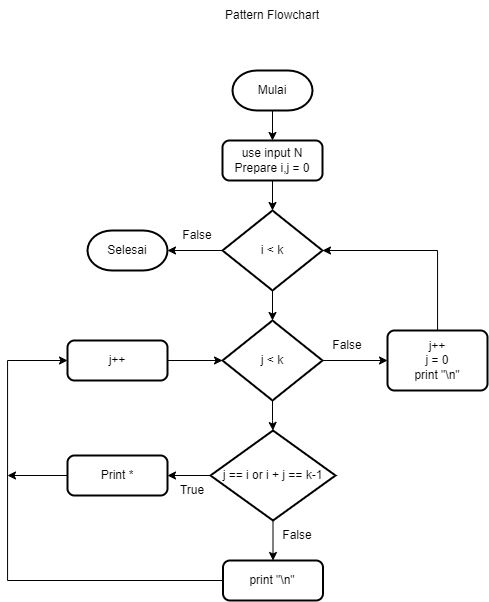

The diagram above was exported from draw.io. Its source (the exported page's mxGraphModel, read from the mxfile embedded in the PNG):
<mxGraphModel dx="1221" dy="634" grid="1" gridSize="10" guides="1" tooltips="1" connect="1" arrows="1" fold="1" page="1" pageScale="1" pageWidth="850" pageHeight="1100" math="0" shadow="0">
  <root>
    <mxCell id="0" />
    <mxCell id="1" parent="0" />
    <mxCell id="C3DrOdnVR3lbuQQEbkme-1" value="Pattern Flowchart" style="text;html=1;strokeColor=none;fillColor=none;align=center;verticalAlign=middle;whiteSpace=wrap;rounded=0;" vertex="1" parent="1">
      <mxGeometry x="370" y="40" width="110" height="30" as="geometry" />
    </mxCell>
    <mxCell id="C3DrOdnVR3lbuQQEbkme-12" style="edgeStyle=orthogonalEdgeStyle;rounded=0;orthogonalLoop=1;jettySize=auto;html=1;entryX=0.5;entryY=0;entryDx=0;entryDy=0;" edge="1" parent="1" source="C3DrOdnVR3lbuQQEbkme-2" target="C3DrOdnVR3lbuQQEbkme-3">
      <mxGeometry relative="1" as="geometry" />
    </mxCell>
    <mxCell id="C3DrOdnVR3lbuQQEbkme-2" value="Mulai" style="strokeWidth=2;html=1;shape=mxgraph.flowchart.terminator;whiteSpace=wrap;" vertex="1" parent="1">
      <mxGeometry x="385" y="110" width="80" height="40" as="geometry" />
    </mxCell>
    <mxCell id="C3DrOdnVR3lbuQQEbkme-13" style="edgeStyle=orthogonalEdgeStyle;rounded=0;orthogonalLoop=1;jettySize=auto;html=1;entryX=0.5;entryY=0;entryDx=0;entryDy=0;entryPerimeter=0;" edge="1" parent="1" source="C3DrOdnVR3lbuQQEbkme-3" target="C3DrOdnVR3lbuQQEbkme-9">
      <mxGeometry relative="1" as="geometry" />
    </mxCell>
    <mxCell id="C3DrOdnVR3lbuQQEbkme-3" value="use input N&lt;br&gt;Prepare i,j = 0" style="rounded=1;whiteSpace=wrap;html=1;absoluteArcSize=1;arcSize=14;strokeWidth=2;" vertex="1" parent="1">
      <mxGeometry x="375" y="180" width="100" height="40" as="geometry" />
    </mxCell>
    <mxCell id="C3DrOdnVR3lbuQQEbkme-17" style="edgeStyle=orthogonalEdgeStyle;rounded=0;orthogonalLoop=1;jettySize=auto;html=1;entryX=1;entryY=0.5;entryDx=0;entryDy=0;entryPerimeter=0;" edge="1" parent="1" source="C3DrOdnVR3lbuQQEbkme-5" target="C3DrOdnVR3lbuQQEbkme-9">
      <mxGeometry relative="1" as="geometry">
        <mxPoint x="590.0000000000002" y="280" as="targetPoint" />
        <Array as="points">
          <mxPoint x="590" y="290" />
        </Array>
      </mxGeometry>
    </mxCell>
    <mxCell id="C3DrOdnVR3lbuQQEbkme-5" value="j++&lt;br&gt;j = 0&lt;br&gt;print &quot;\n&quot;" style="rounded=1;whiteSpace=wrap;html=1;absoluteArcSize=1;arcSize=14;strokeWidth=2;" vertex="1" parent="1">
      <mxGeometry x="540" y="370" width="100" height="60" as="geometry" />
    </mxCell>
    <mxCell id="C3DrOdnVR3lbuQQEbkme-24" value="" style="edgeStyle=orthogonalEdgeStyle;rounded=0;orthogonalLoop=1;jettySize=auto;html=1;" edge="1" parent="1" source="C3DrOdnVR3lbuQQEbkme-6" target="C3DrOdnVR3lbuQQEbkme-10">
      <mxGeometry relative="1" as="geometry" />
    </mxCell>
    <mxCell id="C3DrOdnVR3lbuQQEbkme-6" value="j++" style="rounded=1;whiteSpace=wrap;html=1;absoluteArcSize=1;arcSize=14;strokeWidth=2;" vertex="1" parent="1">
      <mxGeometry x="220" y="380" width="100" height="40" as="geometry" />
    </mxCell>
    <mxCell id="C3DrOdnVR3lbuQQEbkme-25" style="edgeStyle=orthogonalEdgeStyle;rounded=0;orthogonalLoop=1;jettySize=auto;html=1;" edge="1" parent="1" source="C3DrOdnVR3lbuQQEbkme-7">
      <mxGeometry relative="1" as="geometry">
        <mxPoint x="160" y="515" as="targetPoint" />
      </mxGeometry>
    </mxCell>
    <mxCell id="C3DrOdnVR3lbuQQEbkme-7" value="Print *" style="rounded=1;whiteSpace=wrap;html=1;absoluteArcSize=1;arcSize=14;strokeWidth=2;" vertex="1" parent="1">
      <mxGeometry x="220" y="495" width="100" height="40" as="geometry" />
    </mxCell>
    <mxCell id="C3DrOdnVR3lbuQQEbkme-23" style="edgeStyle=orthogonalEdgeStyle;rounded=0;orthogonalLoop=1;jettySize=auto;html=1;entryX=0;entryY=0.5;entryDx=0;entryDy=0;" edge="1" parent="1" source="C3DrOdnVR3lbuQQEbkme-8" target="C3DrOdnVR3lbuQQEbkme-6">
      <mxGeometry relative="1" as="geometry">
        <mxPoint x="160" y="390" as="targetPoint" />
        <Array as="points">
          <mxPoint x="160" y="620" />
          <mxPoint x="160" y="400" />
        </Array>
      </mxGeometry>
    </mxCell>
    <mxCell id="C3DrOdnVR3lbuQQEbkme-8" value="print &quot;\n&quot;" style="rounded=1;whiteSpace=wrap;html=1;absoluteArcSize=1;arcSize=14;strokeWidth=2;" vertex="1" parent="1">
      <mxGeometry x="375.5" y="600" width="100" height="40" as="geometry" />
    </mxCell>
    <mxCell id="C3DrOdnVR3lbuQQEbkme-14" style="edgeStyle=orthogonalEdgeStyle;rounded=0;orthogonalLoop=1;jettySize=auto;html=1;entryX=1;entryY=0.5;entryDx=0;entryDy=0;" edge="1" parent="1" source="C3DrOdnVR3lbuQQEbkme-9">
      <mxGeometry relative="1" as="geometry">
        <mxPoint x="320" y="290" as="targetPoint" />
      </mxGeometry>
    </mxCell>
    <mxCell id="C3DrOdnVR3lbuQQEbkme-15" style="edgeStyle=orthogonalEdgeStyle;rounded=0;orthogonalLoop=1;jettySize=auto;html=1;entryX=0.5;entryY=0;entryDx=0;entryDy=0;entryPerimeter=0;" edge="1" parent="1" source="C3DrOdnVR3lbuQQEbkme-9" target="C3DrOdnVR3lbuQQEbkme-10">
      <mxGeometry relative="1" as="geometry" />
    </mxCell>
    <mxCell id="C3DrOdnVR3lbuQQEbkme-9" value="i &amp;lt; k" style="strokeWidth=2;html=1;shape=mxgraph.flowchart.decision;whiteSpace=wrap;" vertex="1" parent="1">
      <mxGeometry x="375" y="250" width="100" height="80" as="geometry" />
    </mxCell>
    <mxCell id="C3DrOdnVR3lbuQQEbkme-16" style="edgeStyle=orthogonalEdgeStyle;rounded=0;orthogonalLoop=1;jettySize=auto;html=1;entryX=0;entryY=0.5;entryDx=0;entryDy=0;" edge="1" parent="1" source="C3DrOdnVR3lbuQQEbkme-10" target="C3DrOdnVR3lbuQQEbkme-5">
      <mxGeometry relative="1" as="geometry" />
    </mxCell>
    <mxCell id="C3DrOdnVR3lbuQQEbkme-18" style="edgeStyle=orthogonalEdgeStyle;rounded=0;orthogonalLoop=1;jettySize=auto;html=1;entryX=0.5;entryY=0;entryDx=0;entryDy=0;entryPerimeter=0;" edge="1" parent="1" source="C3DrOdnVR3lbuQQEbkme-10" target="C3DrOdnVR3lbuQQEbkme-11">
      <mxGeometry relative="1" as="geometry" />
    </mxCell>
    <mxCell id="C3DrOdnVR3lbuQQEbkme-10" value="j &amp;lt; k" style="strokeWidth=2;html=1;shape=mxgraph.flowchart.decision;whiteSpace=wrap;" vertex="1" parent="1">
      <mxGeometry x="375" y="360" width="100" height="80" as="geometry" />
    </mxCell>
    <mxCell id="C3DrOdnVR3lbuQQEbkme-21" style="edgeStyle=orthogonalEdgeStyle;rounded=0;orthogonalLoop=1;jettySize=auto;html=1;exitX=0.5;exitY=1;exitDx=0;exitDy=0;exitPerimeter=0;entryX=0.5;entryY=0;entryDx=0;entryDy=0;" edge="1" parent="1" source="C3DrOdnVR3lbuQQEbkme-11" target="C3DrOdnVR3lbuQQEbkme-8">
      <mxGeometry relative="1" as="geometry" />
    </mxCell>
    <mxCell id="C3DrOdnVR3lbuQQEbkme-22" style="edgeStyle=orthogonalEdgeStyle;rounded=0;orthogonalLoop=1;jettySize=auto;html=1;entryX=1;entryY=0.5;entryDx=0;entryDy=0;" edge="1" parent="1" source="C3DrOdnVR3lbuQQEbkme-11" target="C3DrOdnVR3lbuQQEbkme-7">
      <mxGeometry relative="1" as="geometry" />
    </mxCell>
    <mxCell id="C3DrOdnVR3lbuQQEbkme-11" value="j == i or i + j == k-1" style="strokeWidth=2;html=1;shape=mxgraph.flowchart.decision;whiteSpace=wrap;" vertex="1" parent="1">
      <mxGeometry x="363" y="470" width="125" height="90" as="geometry" />
    </mxCell>
    <mxCell id="C3DrOdnVR3lbuQQEbkme-26" value="False" style="text;html=1;strokeColor=none;fillColor=none;align=center;verticalAlign=middle;whiteSpace=wrap;rounded=0;" vertex="1" parent="1">
      <mxGeometry x="420" y="560" width="60" height="30" as="geometry" />
    </mxCell>
    <mxCell id="C3DrOdnVR3lbuQQEbkme-27" value="False" style="text;html=1;strokeColor=none;fillColor=none;align=center;verticalAlign=middle;whiteSpace=wrap;rounded=0;" vertex="1" parent="1">
      <mxGeometry x="470" y="370" width="60" height="30" as="geometry" />
    </mxCell>
    <mxCell id="C3DrOdnVR3lbuQQEbkme-28" value="False" style="text;html=1;strokeColor=none;fillColor=none;align=center;verticalAlign=middle;whiteSpace=wrap;rounded=0;" vertex="1" parent="1">
      <mxGeometry x="320" y="260" width="60" height="30" as="geometry" />
    </mxCell>
    <mxCell id="C3DrOdnVR3lbuQQEbkme-29" value="True" style="text;html=1;strokeColor=none;fillColor=none;align=center;verticalAlign=middle;whiteSpace=wrap;rounded=0;" vertex="1" parent="1">
      <mxGeometry x="315.5" y="520" width="60" height="20" as="geometry" />
    </mxCell>
    <mxCell id="C3DrOdnVR3lbuQQEbkme-31" value="Selesai" style="strokeWidth=2;html=1;shape=mxgraph.flowchart.terminator;whiteSpace=wrap;" vertex="1" parent="1">
      <mxGeometry x="240" y="270" width="80" height="40" as="geometry" />
    </mxCell>
  </root>
</mxGraphModel>